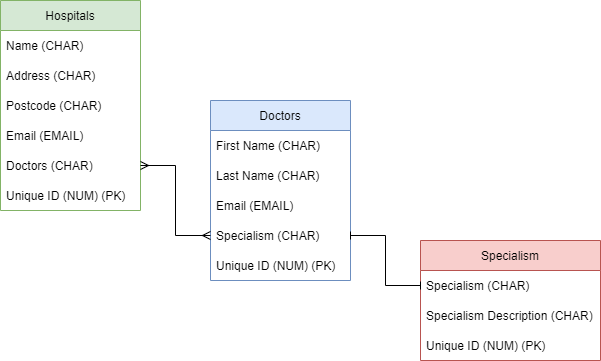

The diagram above was exported from draw.io. Its source (the exported page's mxGraphModel, read from the mxfile embedded in the PNG):
<mxGraphModel dx="1209" dy="737" grid="1" gridSize="10" guides="1" tooltips="1" connect="1" arrows="1" fold="1" page="1" pageScale="1" pageWidth="827" pageHeight="1169" math="0" shadow="0">
  <root>
    <mxCell id="0" />
    <mxCell id="1" parent="0" />
    <mxCell id="1ZJ2bau8SNypXrmTeS8C-1" value="Hospitals" style="swimlane;fontStyle=0;childLayout=stackLayout;horizontal=1;startSize=30;horizontalStack=0;resizeParent=1;resizeParentMax=0;resizeLast=0;collapsible=1;marginBottom=0;fillColor=#d5e8d4;strokeColor=#82b366;" parent="1" vertex="1">
      <mxGeometry x="40" y="280" width="140" height="210" as="geometry" />
    </mxCell>
    <mxCell id="1ZJ2bau8SNypXrmTeS8C-2" value="Name (CHAR)" style="text;strokeColor=none;fillColor=none;align=left;verticalAlign=middle;spacingLeft=4;spacingRight=4;overflow=hidden;points=[[0,0.5],[1,0.5]];portConstraint=eastwest;rotatable=0;" parent="1ZJ2bau8SNypXrmTeS8C-1" vertex="1">
      <mxGeometry y="30" width="140" height="30" as="geometry" />
    </mxCell>
    <mxCell id="1ZJ2bau8SNypXrmTeS8C-3" value="Address (CHAR)" style="text;strokeColor=none;fillColor=none;align=left;verticalAlign=middle;spacingLeft=4;spacingRight=4;overflow=hidden;points=[[0,0.5],[1,0.5]];portConstraint=eastwest;rotatable=0;" parent="1ZJ2bau8SNypXrmTeS8C-1" vertex="1">
      <mxGeometry y="60" width="140" height="30" as="geometry" />
    </mxCell>
    <mxCell id="1ZJ2bau8SNypXrmTeS8C-4" value="Postcode (CHAR)" style="text;strokeColor=none;fillColor=none;align=left;verticalAlign=middle;spacingLeft=4;spacingRight=4;overflow=hidden;points=[[0,0.5],[1,0.5]];portConstraint=eastwest;rotatable=0;" parent="1ZJ2bau8SNypXrmTeS8C-1" vertex="1">
      <mxGeometry y="90" width="140" height="30" as="geometry" />
    </mxCell>
    <mxCell id="1ZJ2bau8SNypXrmTeS8C-5" value="Email (EMAIL)" style="text;strokeColor=none;fillColor=none;align=left;verticalAlign=middle;spacingLeft=4;spacingRight=4;overflow=hidden;points=[[0,0.5],[1,0.5]];portConstraint=eastwest;rotatable=0;" parent="1ZJ2bau8SNypXrmTeS8C-1" vertex="1">
      <mxGeometry y="120" width="140" height="30" as="geometry" />
    </mxCell>
    <mxCell id="1ZJ2bau8SNypXrmTeS8C-7" value="Doctors (CHAR)" style="text;strokeColor=none;fillColor=none;align=left;verticalAlign=middle;spacingLeft=4;spacingRight=4;overflow=hidden;points=[[0,0.5],[1,0.5]];portConstraint=eastwest;rotatable=0;" parent="1ZJ2bau8SNypXrmTeS8C-1" vertex="1">
      <mxGeometry y="150" width="140" height="30" as="geometry" />
    </mxCell>
    <mxCell id="kx9mIfI9KHBi8uL_u3gm-1" value="Unique ID (NUM) (PK)" style="text;strokeColor=none;fillColor=none;align=left;verticalAlign=middle;spacingLeft=4;spacingRight=4;overflow=hidden;points=[[0,0.5],[1,0.5]];portConstraint=eastwest;rotatable=0;" vertex="1" parent="1ZJ2bau8SNypXrmTeS8C-1">
      <mxGeometry y="180" width="140" height="30" as="geometry" />
    </mxCell>
    <mxCell id="1ZJ2bau8SNypXrmTeS8C-8" value="Doctors" style="swimlane;fontStyle=0;childLayout=stackLayout;horizontal=1;startSize=30;horizontalStack=0;resizeParent=1;resizeParentMax=0;resizeLast=0;collapsible=1;marginBottom=0;fillColor=#dae8fc;strokeColor=#6c8ebf;" parent="1" vertex="1">
      <mxGeometry x="250" y="380" width="140" height="180" as="geometry" />
    </mxCell>
    <mxCell id="1ZJ2bau8SNypXrmTeS8C-9" value="First Name (CHAR)" style="text;strokeColor=none;fillColor=none;align=left;verticalAlign=middle;spacingLeft=4;spacingRight=4;overflow=hidden;points=[[0,0.5],[1,0.5]];portConstraint=eastwest;rotatable=0;" parent="1ZJ2bau8SNypXrmTeS8C-8" vertex="1">
      <mxGeometry y="30" width="140" height="30" as="geometry" />
    </mxCell>
    <mxCell id="1ZJ2bau8SNypXrmTeS8C-10" value="Last Name (CHAR)" style="text;strokeColor=none;fillColor=none;align=left;verticalAlign=middle;spacingLeft=4;spacingRight=4;overflow=hidden;points=[[0,0.5],[1,0.5]];portConstraint=eastwest;rotatable=0;" parent="1ZJ2bau8SNypXrmTeS8C-8" vertex="1">
      <mxGeometry y="60" width="140" height="30" as="geometry" />
    </mxCell>
    <mxCell id="1ZJ2bau8SNypXrmTeS8C-11" value="Email (EMAIL)" style="text;strokeColor=none;fillColor=none;align=left;verticalAlign=middle;spacingLeft=4;spacingRight=4;overflow=hidden;points=[[0,0.5],[1,0.5]];portConstraint=eastwest;rotatable=0;" parent="1ZJ2bau8SNypXrmTeS8C-8" vertex="1">
      <mxGeometry y="90" width="140" height="30" as="geometry" />
    </mxCell>
    <mxCell id="1ZJ2bau8SNypXrmTeS8C-12" value="Specialism (CHAR)" style="text;strokeColor=none;fillColor=none;align=left;verticalAlign=middle;spacingLeft=4;spacingRight=4;overflow=hidden;points=[[0,0.5],[1,0.5]];portConstraint=eastwest;rotatable=0;" parent="1ZJ2bau8SNypXrmTeS8C-8" vertex="1">
      <mxGeometry y="120" width="140" height="30" as="geometry" />
    </mxCell>
    <mxCell id="kx9mIfI9KHBi8uL_u3gm-2" value="Unique ID (NUM) (PK)" style="text;strokeColor=none;fillColor=none;align=left;verticalAlign=middle;spacingLeft=4;spacingRight=4;overflow=hidden;points=[[0,0.5],[1,0.5]];portConstraint=eastwest;rotatable=0;" vertex="1" parent="1ZJ2bau8SNypXrmTeS8C-8">
      <mxGeometry y="150" width="140" height="30" as="geometry" />
    </mxCell>
    <mxCell id="1ZJ2bau8SNypXrmTeS8C-16" value="Specialism" style="swimlane;fontStyle=0;childLayout=stackLayout;horizontal=1;startSize=30;horizontalStack=0;resizeParent=1;resizeParentMax=0;resizeLast=0;collapsible=1;marginBottom=0;fillColor=#f8cecc;strokeColor=#b85450;" parent="1" vertex="1">
      <mxGeometry x="460" y="520" width="180" height="120" as="geometry" />
    </mxCell>
    <mxCell id="1ZJ2bau8SNypXrmTeS8C-20" value="Specialism (CHAR)" style="text;strokeColor=none;fillColor=none;align=left;verticalAlign=middle;spacingLeft=4;spacingRight=4;overflow=hidden;points=[[0,0.5],[1,0.5]];portConstraint=eastwest;rotatable=0;" parent="1ZJ2bau8SNypXrmTeS8C-16" vertex="1">
      <mxGeometry y="30" width="180" height="30" as="geometry" />
    </mxCell>
    <mxCell id="1ZJ2bau8SNypXrmTeS8C-24" value="Specialism Description (CHAR)" style="text;strokeColor=none;fillColor=none;align=left;verticalAlign=middle;spacingLeft=4;spacingRight=4;overflow=hidden;points=[[0,0.5],[1,0.5]];portConstraint=eastwest;rotatable=0;" parent="1ZJ2bau8SNypXrmTeS8C-16" vertex="1">
      <mxGeometry y="60" width="180" height="30" as="geometry" />
    </mxCell>
    <mxCell id="kx9mIfI9KHBi8uL_u3gm-3" value="Unique ID (NUM) (PK)" style="text;strokeColor=none;fillColor=none;align=left;verticalAlign=middle;spacingLeft=4;spacingRight=4;overflow=hidden;points=[[0,0.5],[1,0.5]];portConstraint=eastwest;rotatable=0;" vertex="1" parent="1ZJ2bau8SNypXrmTeS8C-16">
      <mxGeometry y="90" width="180" height="30" as="geometry" />
    </mxCell>
    <mxCell id="1ZJ2bau8SNypXrmTeS8C-22" style="edgeStyle=orthogonalEdgeStyle;rounded=0;orthogonalLoop=1;jettySize=auto;html=1;exitX=1;exitY=0.5;exitDx=0;exitDy=0;endArrow=ERmany;endFill=0;startArrow=ERmany;startFill=0;entryX=0;entryY=0.5;entryDx=0;entryDy=0;" parent="1" source="1ZJ2bau8SNypXrmTeS8C-7" target="1ZJ2bau8SNypXrmTeS8C-12" edge="1">
      <mxGeometry relative="1" as="geometry">
        <mxPoint x="250" y="445.1034482758621" as="targetPoint" />
      </mxGeometry>
    </mxCell>
    <mxCell id="1ZJ2bau8SNypXrmTeS8C-23" style="edgeStyle=orthogonalEdgeStyle;rounded=0;orthogonalLoop=1;jettySize=auto;html=1;exitX=1;exitY=0.5;exitDx=0;exitDy=0;entryX=0;entryY=0.5;entryDx=0;entryDy=0;startArrow=baseDash;startFill=0;endArrow=baseDash;endFill=0;" parent="1" source="1ZJ2bau8SNypXrmTeS8C-12" target="1ZJ2bau8SNypXrmTeS8C-20" edge="1">
      <mxGeometry relative="1" as="geometry" />
    </mxCell>
  </root>
</mxGraphModel>